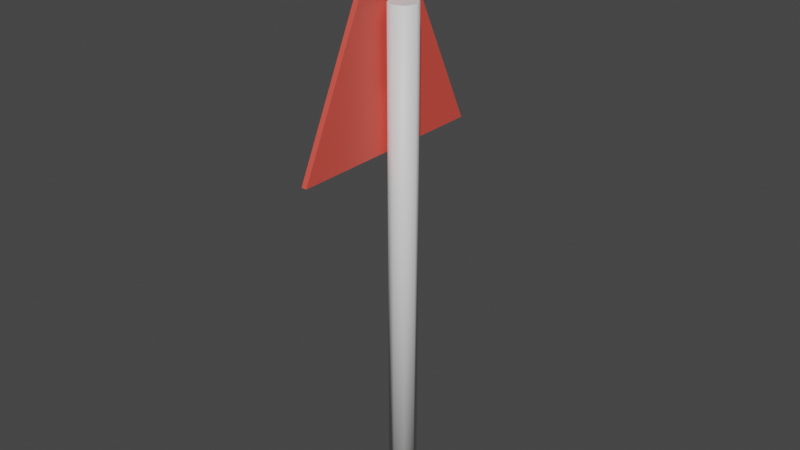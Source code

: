 # Source: zs3_small.blend  (saved by Blender 3.4.6; exported with 4.5.12 LTS)
import bpy
from mathutils import Matrix  # noqa: F401  (used for matrix-valued properties, if any)

bpy.ops.wm.read_factory_settings(use_empty=True)
scene = bpy.context.scene
scene.name = 'Scene'

# ---- collections
col_collection = bpy.data.collections.new('Collection'); scene.collection.children.link(col_collection)

# ---- materials (node trees are filled in below, after node groups)
mat_metal = bpy.data.materials.new('Metal')
mat_metal.use_transparent_shadow = False
mat_sign = bpy.data.materials.new('Sign')
mat_sign.use_transparent_shadow = False

# ---- material node trees
mat_metal.use_nodes = True; mat_metal.node_tree.nodes.clear()
_N = mat_metal.node_tree.nodes; _L = mat_metal.node_tree.links
n0 = _N.new('ShaderNodeBsdfPrincipled'); n0.name = 'Principled BSDF'; n0.location = (10, 300)
n0.distribution = 'GGX'
n0.subsurface_method = 'BURLEY'
n0.inputs[3].default_value = 1.45
n0.inputs[27].default_value = (0.0, 0.0, 0.0, 1.0)
n0.inputs[28].default_value = 1.0
n1 = _N.new('ShaderNodeOutputMaterial'); n1.name = 'Material Output'; n1.location = (300, 300)
_L.new(n0.outputs[0], n1.inputs[0])
n1.is_active_output = True
mat_sign.use_nodes = True; mat_sign.node_tree.nodes.clear()
_N = mat_sign.node_tree.nodes; _L = mat_sign.node_tree.links
n0 = _N.new('ShaderNodeBsdfPrincipled'); n0.name = 'Principled BSDF'; n0.location = (10, 300)
n0.distribution = 'GGX'
n0.subsurface_method = 'BURLEY'
n0.inputs[0].default_value = (0.8, 0.08476, 0.06195, 1.0)
n0.inputs[3].default_value = 1.45
n0.inputs[27].default_value = (0.0, 0.0, 0.0, 1.0)
n0.inputs[28].default_value = 1.0
n1 = _N.new('ShaderNodeOutputMaterial'); n1.name = 'Material Output'; n1.location = (300, 300)
_L.new(n0.outputs[0], n1.inputs[0])
n1.is_active_output = True

# ---- world
world_world = bpy.data.worlds.new('World'); scene.world = world_world
world_world.use_nodes = True; world_world.node_tree.nodes.clear()
_N = world_world.node_tree.nodes; _L = world_world.node_tree.links
n0 = _N.new('ShaderNodeOutputWorld'); n0.name = 'World Output'; n0.location = (300, 300)
n1 = _N.new('ShaderNodeBackground'); n1.name = 'Background'; n1.location = (10, 300)
n1.inputs[0].default_value = (0.05088, 0.05088, 0.05088, 1.0)
_L.new(n1.outputs[0], n0.inputs[0])
n0.is_active_output = True
world_world.color = (0.05088, 0.05088, 0.05088)
world_world.use_sun_shadow = False
world_world.sun_shadow_jitter_overblur = 0.0

# ---- meshes
me_cylinder = bpy.data.meshes.new('Cylinder')
me_cylinder.from_pydata([(-7.078e-09, -0.2456, -0.8185), (-7.078e-09, -0.2456, 0.9836), (0.03536, -0.2602, -0.8185), (0.03536, -0.2602, 0.9836), (0.05, -0.2956, -0.8185), (0.05, -0.2956, 0.9836), (0.03536, -0.3309, -0.8185), (0.03536, -0.3309, 0.9836), (-1.145e-08, -0.3456, -0.8185), (-1.145e-08, -0.3456, 0.9836), (-0.03536, -0.3309, -0.8185), (-0.03536, -0.3309, 0.9836), (-0.05, -0.2956, -0.8185), (-0.05, -0.2956, 0.9836), (-0.03536, -0.2602, -0.8185), (-0.03536, -0.2602, 0.9836), (-0.07645, -0.2959, 1.287), (-0.07645, 0.0848, 0.4877), (-0.07645, -0.6765, 0.4877), (-0.05741, -0.2959, 1.287), (-0.05741, 0.0848, 0.4877), (-0.05741, -0.6765, 0.4877)], [], [(0, 1, 3, 2), (2, 3, 5, 4), (4, 5, 7, 6), (6, 7, 9, 8), (8, 9, 11, 10), (10, 11, 13, 12), (3, 1, 15, 13, 11, 9, 7, 5), (12, 13, 15, 14), (14, 15, 1, 0), (0, 2, 4, 6, 8, 10, 12, 14), (16, 17, 18), (16, 18, 21, 19), (19, 21, 20), (19, 20, 17, 16), (21, 18, 17, 20)])
me_cylinder.polygons.foreach_set('use_smooth', [1, 1, 1, 1, 1, 1, 0, 1, 1, 0, 0, 0, 0, 0, 0])
me_cylinder.polygons.foreach_set('material_index', [0, 0, 0, 0, 0, 0, 0, 0, 0, 0, 1, 1, 1, 1, 1])
_uv = me_cylinder.uv_layers.new(name='UVMap')
_uv.uv.foreach_set('vector', [0.5557, 0.01313, 0.5557, 0.9869, 0.5442, 0.9869, 0.5442, 0.01313, 0.4688, 0.01313, 0.4688, 0.9869, 0.4573, 0.9869, 0.4573, 0.01313, 0.4573, 0.01313, 0.4573, 0.9869, 0.4458, 0.9869, 0.4458, 0.01313, 0.6164, 0.01313, 0.6164, 0.9869, 0.6049, 0.9869, 0.6049, 0.01313, 0.6049, 0.01313, 0.6049, 0.9869, 0.5934, 0.9869, 0.5934, 0.01313, 0.518, 0.01313, 0.518, 0.9869, 0.5065, 0.9869, 0.5065, 0.01313, 0.1861, 0.3457, 0.1774, 0.3545, 0.1649, 0.3545, 0.1562, 0.3457, 0.1562, 0.3333, 0.1649, 0.3245, 0.1774, 0.3245, 0.1861, 0.3333, 0.5065, 0.01313, 0.5065, 0.9869, 0.495, 0.9869, 0.495, 0.01313, 0.5672, 0.01313, 0.5672, 0.9869, 0.5557, 0.9869, 0.5557, 0.01313, 0.2507, 0.3545, 0.2382, 0.3545, 0.2295, 0.3457, 0.2295, 0.3333, 0.2382, 0.3245, 0.2507, 0.3245, 0.2595, 0.3333, 0.2595, 0.3457, 0.5, 0.0, 1.0, 1.0, 0.0, 1.0, 0.07211, 0.303, 0.07211, 0.7296, 0.05789, 0.7296, 0.05789, 0.303, 0.4749, 0.008205, 0.006139, 0.007882, 0.2307, 0.4963, 0.03627, 0.303, 0.03627, 0.7296, 0.02205, 0.7296, 0.02205, 0.303, 0.1031, 0.303, 0.1173, 0.303, 0.1173, 0.5874, 0.1031, 0.5874])
me_cylinder.materials.append(mat_metal)
me_cylinder.materials.append(mat_sign)
me_cylinder.use_remesh_fix_poles = True
me_cylinder.use_remesh_preserve_attributes = False
me_cylinder.update()

# ---- objects
ob_zs3_small = bpy.data.objects.new('Zs3_small', me_cylinder)

# ---- transforms, parenting, visibility, modifiers, constraints
ob_zs3_small.location = (0.0, 0.0, 0.0)

# ---- collection membership
col_collection.objects.link(ob_zs3_small)

# ---- scene / render settings (as saved in the file)
scene.frame_start = 1; scene.frame_end = 24; scene.frame_set(0)
scene.render.engine = 'BLENDER_EEVEE_NEXT'
scene.cycles.use_denoising = False
scene.cycles.samples = 128
scene.cycles.sampling_pattern = 'TABULATED_SOBOL'
scene.cycles.use_adaptive_sampling = False
scene.cycles.use_light_tree = False
scene.view_settings.view_transform = 'Filmic'
bpy.context.view_layer.update()

# ---- added for rendering (the .blend has no active camera and no usable light): camera, sun
cam_auto = bpy.data.cameras.new('AutoCamera')
cam_auto.lens = 50.0
cam_auto.sensor_width = 36.0
cam_auto.clip_end = 1000.0
ob_auto_camera = bpy.data.objects.new('AutoCamera', cam_auto)
scene.collection.objects.link(ob_auto_camera)
ob_auto_camera.location = (2.06165, -2.78571, 1.89418)
ob_auto_camera.rotation_euler = (1.09748, -7.21219e-08, 0.694738)
scene.camera = ob_auto_camera
light_auto_sun = bpy.data.lights.new('AutoSun', 'SUN')
light_auto_sun.energy = 3.0
light_auto_sun.angle = 0.0523599
ob_auto_sun = bpy.data.objects.new('AutoSun', light_auto_sun)
scene.collection.objects.link(ob_auto_sun)
ob_auto_sun.rotation_euler = (0.872665, 0.174533, 0.523599)
bpy.context.view_layer.update()
